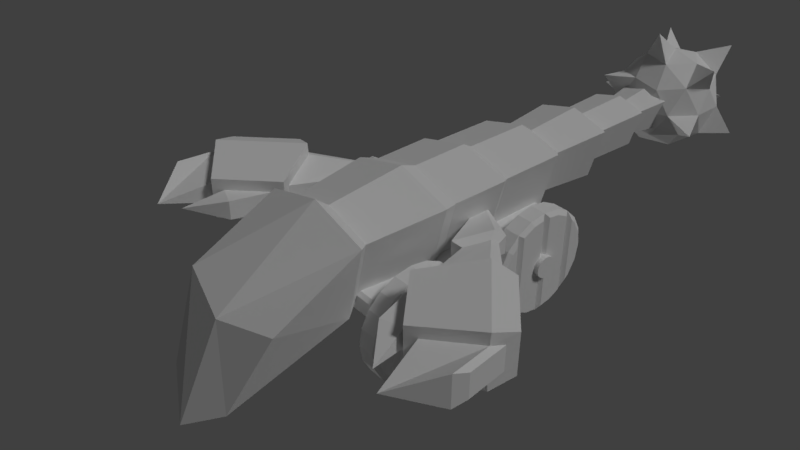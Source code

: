 # Source: ScorpionWheel.blend  (saved by Blender 2.79.0; exported with 4.5.12 LTS)
import bpy
from mathutils import Matrix  # noqa: F401  (used for matrix-valued properties, if any)

bpy.ops.wm.read_factory_settings(use_empty=True)
scene = bpy.context.scene
scene.name = 'Scene'

# ---- collections
col_collection_1 = bpy.data.collections.new('Collection 1'); scene.collection.children.link(col_collection_1)

# ---- materials (node trees are filled in below, after node groups)
mat_mat_body = bpy.data.materials.new('Mat_Body')
mat_mat_body.alpha_threshold = 0.0
mat_mat_body.use_transparent_shadow = False
mat_mat_body.roughness = 0.5

# ---- material node trees

# ---- world
world_world = bpy.data.worlds.new('World'); scene.world = world_world
world_world.color = (0.05088, 0.05088, 0.05088)
world_world.use_sun_shadow = False
world_world.sun_shadow_jitter_overblur = 0.0
world_world.cycles.sampling_method = 'MANUAL'

# ---- cameras
cam_camera = bpy.data.cameras.new('Camera')
cam_camera.clip_end = 100.0
cam_camera.lens = 35.0
cam_camera.sensor_width = 32.0
cam_camera.sensor_height = 18.0
cam_camera.ortho_scale = 7.314
cam_camera.dof.focus_distance = 0.0
cam_camera.dof.aperture_fstop = 128.0

# ---- lights
light_lamp_001 = bpy.data.lights.new('Lamp.001', 'SUN')
light_lamp_001.transmission_factor = 0.0
light_lamp_001.cutoff_distance = 30.0
light_lamp_001.angle = 0.1993
light_lamp_001.energy = 0.6
light_lamp_001.shadow_buffer_clip_start = 1.001
light_lamp_001.shadow_soft_size = 0.1
light_lamp_001.shadow_cascade_max_distance = 1000.0
light_lamp = bpy.data.lights.new('Lamp', 'SUN')
light_lamp.transmission_factor = 0.0
light_lamp.cutoff_distance = 30.0
light_lamp.angle = 0.1993
light_lamp.energy = 1.0
light_lamp.shadow_buffer_clip_start = 1.001
light_lamp.shadow_soft_size = 0.1
light_lamp.shadow_cascade_max_distance = 1000.0

# ---- meshes
me_cube_001 = bpy.data.meshes.new('Cube.001')
me_cube_001.from_pydata([(-0.5833, -0.7, -0.5749), (-0.8749, -0.7, 0.5916), (-0.7, 0.7, -0.7), (-1.05, 0.7, 0.7), (0.5833, -0.7, -0.5749), (0.8749, -0.7, 0.5916), (0.7, 0.7, -0.7), (1.05, 0.7, 0.7), (0.0, 0.7, -0.7), (0.0, 0.7, 1.0), (0.0, -0.7, -0.5749), (0.0, -0.7, 0.8416), (-0.9337, 0.9871, 0.628), (-0.6224, 0.9871, -0.6169), (0.0, 0.9871, -0.6169), (0.0, 0.9871, 0.8947), (0.9337, 0.9871, 0.628), (0.6224, 0.9871, -0.6169), (-0.9535, 2.026, 0.6403), (-0.6357, 2.026, -0.6311), (6.024e-09, 2.026, -0.6311), (6.024e-09, 2.026, 0.9127), (0.9535, 2.026, 0.6403), (0.6357, 2.026, -0.6311), (-0.8444, 2.191, 0.5728), (-0.563, 2.191, -0.5532), (3.744e-09, 2.191, -0.5532), (3.744e-09, 2.191, 0.814), (0.8444, 2.191, 0.5728), (0.563, 2.191, -0.5532), (-0.8444, 3.415, 0.5728), (-0.563, 3.415, -0.5532), (3.744e-09, 3.415, -0.5532), (3.744e-09, 3.415, 0.814), (0.8444, 3.415, 0.5728), (0.563, 3.415, -0.5532), (-0.6367, 3.665, 0.4441), (-0.4245, 3.665, -0.4048), (1.112e-09, 3.665, -0.4048), (1.112e-09, 3.665, 0.6261), (0.6367, 3.665, 0.4441), (0.4245, 3.665, -0.4048), (-0.7365, 4.794, 0.5059), (-0.491, 4.794, -0.4761), (1.287e-09, 4.794, -0.4761), (1.287e-09, 4.794, 0.7163), (0.7365, 4.794, 0.5059), (0.491, 4.794, -0.4761), (-0.5114, 5.052, 0.3666), (-0.3409, 5.052, -0.3153), (3.019e-09, 5.052, -0.3153), (3.019e-09, 5.052, 0.5127), (0.5114, 5.052, 0.3666), (0.3409, 5.052, -0.3153), (-0.5437, 6.148, 0.3866), (-0.3625, 6.148, -0.3384), (3.43e-09, 6.148, -0.3384), (3.43e-09, 6.148, 0.5419), (0.5437, 6.148, 0.3866), (0.3625, 6.148, -0.3384), (-0.3664, 6.294, 0.2768), (-0.2443, 6.294, -0.2117), (2.311e-09, 6.294, -0.2117), (2.311e-09, 6.294, 0.3815), (0.3664, 6.294, 0.2768), (0.2443, 6.294, -0.2117), (-0.4676, 6.981, 0.3395), (-0.3118, 6.981, -0.284), (3.911e-09, 6.981, -0.284), (3.911e-09, 6.981, 0.4731), (0.4676, 6.981, 0.3395), (0.3118, 6.981, -0.284), (-0.2053, 7.171, 0.1771), (-0.1369, 7.171, -0.09665), (5.618e-09, 7.171, -0.09665), (5.618e-09, 7.171, 0.2358), (0.2053, 7.171, 0.1771), (0.1369, 7.171, -0.09665), (-0.7249, -0.9332, -0.7267), (-1.087, -0.9332, 0.7231), (1.087, -0.9332, 0.7231), (0.7249, -0.9332, -0.7267), (-1.688e-09, -0.9332, -0.7267), (-1.688e-09, -0.9332, 1.034), (-0.7249, -3.12, -1.328), (-1.087, -2.463, -0.03612), (1.087, -2.463, -0.03612), (0.7249, -3.12, -1.328), (-2.724e-09, -3.523, -1.808), (-2.724e-09, -2.725, -0.2395), (-0.2053, 7.774, 0.1771), (-0.1369, 7.774, -0.09665), (5.618e-09, 7.774, -0.09665), (5.618e-09, 7.774, 0.2358), (0.2053, 7.774, 0.1771), (0.1369, 7.774, -0.09665), (5.618e-09, 7.774, -0.9304), (0.7236, 7.248, -0.3777), (-0.2764, 6.923, -0.3777), (-0.8944, 7.774, -0.3777), (-0.2764, 8.625, -0.3777), (0.7236, 8.3, -0.3777), (0.2764, 6.923, 0.5168), (-0.7236, 7.248, 0.5168), (-0.7236, 8.3, 0.5168), (0.2764, 8.625, 0.5168), (0.8944, 7.774, 0.5168), (5.618e-09, 7.774, 1.07), (-0.1625, 7.274, -0.7811), (0.4253, 7.465, -0.7811), (0.2629, 6.965, -0.4562), (0.8506, 7.774, -0.4562), (0.4253, 8.083, -0.7811), (-0.5257, 7.774, -0.7811), (-0.6882, 7.274, -0.4562), (-0.1625, 8.274, -0.7811), (-0.6882, 8.274, -0.4562), (0.2629, 8.583, -0.4562), (0.9511, 7.465, 0.06955), (0.9511, 8.083, 0.06955), (5.618e-09, 6.774, 0.06955), (0.5878, 6.965, 0.06955), (-0.9511, 7.465, 0.06955), (-0.5878, 6.965, 0.06955), (-0.5878, 8.583, 0.06955), (-0.9511, 8.083, 0.06955), (0.5878, 8.583, 0.06955), (5.618e-09, 8.774, 0.06955), (0.6882, 7.274, 0.5953), (-0.2629, 6.965, 0.5953), (-0.8506, 7.774, 0.5953), (-0.2629, 8.583, 0.5953), (0.6882, 8.274, 0.5953), (0.1625, 7.274, 0.9202), (0.5257, 7.774, 0.9202), (-0.4253, 7.465, 0.9202), (-0.4253, 8.083, 0.9202), (0.1625, 8.274, 0.9202), (-0.7534, 8.672, 1.074), (0.621, 8.768, 1.074), (-0.1388, 7.347, 1.442), (1.065, 7.51, 1.008), (1.155, 6.934, -0.1423), (1.294, 8.186, -0.42), (0.4353, 9.114, -0.1995), (-0.2764, 8.625, -0.3777), (-0.6882, 8.274, -0.4562), (-0.5878, 8.583, 0.06955), (-0.8622, 8.943, -0.453), (-1.527, 7.774, -0.1549), (-0.8622, 6.605, -0.453), (-0.792, 6.67, 0.5591), (-1.713, -0.614, -0.1129), (-1.713, -0.614, 0.2371), (-2.441, 0.529, -0.1629), (-2.441, 0.529, 0.2871), (-2.584, -1.207, -0.1337), (-2.584, -1.207, 0.2578), (-3.421, -0.4516, -0.1629), (-3.421, -0.4516, 0.2871), (-2.201, 0.4621, -0.2355), (-2.201, 0.4621, 0.3596), (-3.355, -0.6912, -0.2355), (-3.355, -0.6912, 0.3596), (-3.481, -0.2605, 0.4371), (-3.481, -0.2605, -0.3129), (-3.354, -0.67, -0.4379), (-3.354, -0.67, 0.5621), (-2.278, -1.18, 0.2371), (-2.278, -1.18, -0.1129), (-3.427, -1.395, 0.3596), (-3.427, -1.395, -0.2355), (-3.493, -1.155, 0.2871), (-3.493, -1.155, -0.1629), (-2.856, -2.11, 0.06206), (-1.686, -0.3086, -0.1337), (-1.686, -0.3086, 0.2578), (-2.42, -1.321, 0.4371), (-2.42, -1.321, -0.3129), (-1.918, -1.309, -0.1129), (-1.918, -1.309, 0.2371), (-2.484, -1.875, 0.06206), (-2.561, -1.717, 0.106), (-2.223, 0.4614, -0.4379), (-1.571, -0.4726, -0.3129), (-1.571, -0.4726, 0.4371), (-2.223, 0.4614, 0.5621), (-2.632, 0.588, 0.4371), (-2.632, 0.588, -0.3129), (-1.548, 1.161, 0.2108), (-1.548, 1.161, -0.0867), (-1.361, 0.7368, -0.03582), (-1.361, 0.7368, 0.1599), (-1.66, 1.215, 0.1746), (-1.66, 1.215, -0.05044), (-1.458, 1.322, 0.2852), (-1.458, 1.322, -0.1611), (-1.177, 0.686, -0.08476), (-1.177, 0.686, 0.2089), (-1.626, 1.403, 0.2308), (-1.626, 1.403, -0.1067), (-0.7096, 1.87, 0.1067), (-0.7096, 1.87, 0.01743), (-0.6535, 1.743, 0.0327), (-0.6535, 1.743, 0.09142), (-0.7432, 1.886, 0.09581), (-0.7432, 1.886, 0.02831), (1.713, -0.614, -0.1129), (1.713, -0.614, 0.2371), (2.441, 0.529, -0.1629), (2.441, 0.529, 0.2871), (2.584, -1.207, -0.1337), (2.584, -1.207, 0.2578), (3.421, -0.4516, -0.1629), (3.421, -0.4516, 0.2871), (2.201, 0.4621, -0.2355), (2.201, 0.4621, 0.3596), (3.355, -0.6912, -0.2355), (3.355, -0.6912, 0.3596), (3.481, -0.2605, 0.4371), (3.481, -0.2605, -0.3129), (3.354, -0.67, -0.4379), (3.354, -0.67, 0.5621), (2.278, -1.18, 0.2371), (2.278, -1.18, -0.1129), (3.427, -1.395, 0.3596), (3.427, -1.395, -0.2355), (3.493, -1.155, 0.2871), (3.493, -1.155, -0.1629), (2.856, -2.11, 0.06206), (1.686, -0.3086, -0.1337), (1.686, -0.3086, 0.2578), (2.42, -1.321, 0.4371), (2.42, -1.321, -0.3129), (1.918, -1.309, -0.1129), (1.918, -1.309, 0.2371), (2.484, -1.875, 0.06206), (2.561, -1.717, 0.106), (2.223, 0.4614, -0.4379), (1.571, -0.4726, -0.3129), (1.571, -0.4726, 0.4371), (2.223, 0.4614, 0.5621), (2.632, 0.588, 0.4371), (2.632, 0.588, -0.3129), (1.548, 1.161, 0.2108), (1.548, 1.161, -0.0867), (1.361, 0.7368, -0.03582), (1.361, 0.7368, 0.1599), (1.66, 1.215, 0.1746), (1.66, 1.215, -0.05044), (1.458, 1.322, 0.2852), (1.458, 1.322, -0.1611), (1.177, 0.686, -0.08476), (1.177, 0.686, 0.2089), (1.626, 1.403, 0.2308), (1.626, 1.403, -0.1067), (0.7096, 1.87, 0.1067), (0.7096, 1.87, 0.01743), (0.6535, 1.743, 0.0327), (0.6535, 1.743, 0.09142), (0.7432, 1.886, 0.09581), (0.7432, 1.886, 0.02831)], [(181, 182), (236, 237)], [(0, 1, 3, 2), (2, 3, 12, 13), (6, 7, 5, 4), (1, 0, 78, 79), (8, 6, 4, 10), (9, 3, 1, 11), (7, 9, 11, 5), (2, 8, 10, 0), (0, 10, 82, 78), (9, 7, 16, 15), (16, 17, 23, 22), (12, 15, 21, 18), (6, 8, 14, 17), (7, 6, 17, 16), (8, 2, 13, 14), (3, 9, 15, 12), (21, 22, 28, 27), (23, 20, 26, 29), (14, 13, 19, 20), (17, 14, 20, 23), (15, 16, 22, 21), (13, 12, 18, 19), (28, 29, 35, 34), (24, 27, 33, 30), (19, 18, 24, 25), (18, 21, 27, 24), (22, 23, 29, 28), (20, 19, 25, 26), (33, 34, 40, 39), (35, 32, 38, 41), (26, 25, 31, 32), (29, 26, 32, 35), (27, 28, 34, 33), (25, 24, 30, 31), (38, 37, 43, 44), (40, 41, 47, 46), (31, 30, 36, 37), (30, 33, 39, 36), (34, 35, 41, 40), (32, 31, 37, 38), (43, 42, 48, 49), (45, 46, 52, 51), (41, 38, 44, 47), (39, 40, 46, 45), (37, 36, 42, 43), (36, 39, 45, 42), (53, 50, 56, 59), (50, 49, 55, 56), (42, 45, 51, 48), (46, 47, 53, 52), (44, 43, 49, 50), (47, 44, 50, 53), (54, 57, 63, 60), (55, 54, 60, 61), (51, 52, 58, 57), (49, 48, 54, 55), (48, 51, 57, 54), (52, 53, 59, 58), (63, 64, 70, 69), (65, 62, 68, 71), (58, 59, 65, 64), (56, 55, 61, 62), (59, 56, 62, 65), (57, 58, 64, 63), (70, 71, 77, 76), (66, 69, 75, 72), (61, 60, 66, 67), (60, 63, 69, 66), (64, 65, 71, 70), (62, 61, 67, 68), (75, 76, 94, 93), (77, 74, 92, 95), (68, 67, 73, 74), (71, 68, 74, 77), (69, 70, 76, 75), (67, 66, 72, 73), (83, 79, 85, 89), (80, 83, 89, 86), (10, 4, 81, 82), (5, 11, 83, 80), (11, 1, 79, 83), (4, 5, 80, 81), (88, 89, 85, 84), (87, 86, 89, 88), (81, 80, 86, 87), (78, 82, 88, 84), (82, 81, 87, 88), (79, 78, 84, 85), (92, 93, 94, 95), (91, 90, 93, 92), (73, 72, 90, 91), (72, 75, 93, 90), (76, 77, 95, 94), (74, 73, 91, 92), (96, 109, 108), (97, 109, 111), (96, 108, 113), (96, 113, 115), (96, 115, 112), (97, 111, 118), (98, 110, 120), (99, 114, 122), (116, 124, 147, 146), (101, 117, 126), (118, 121, 142), (98, 120, 123), (122, 125, 149), (100, 124, 127), (101, 126, 119), (102, 128, 133), (103, 129, 135), (104, 130, 136), (105, 131, 137), (106, 132, 134), (134, 137, 107), (134, 132, 137), (137, 132, 139), (137, 136, 107), (137, 131, 136), (136, 131, 138), (136, 135, 107), (136, 130, 135), (130, 103, 135), (135, 133, 140), (135, 129, 133), (129, 102, 133), (133, 134, 107), (133, 128, 134), (134, 128, 141), (119, 132, 106), (119, 126, 132), (126, 105, 132), (127, 131, 105), (127, 124, 131), (124, 104, 131), (125, 130, 104), (125, 122, 130), (122, 103, 130), (123, 129, 151), (123, 120, 129), (120, 102, 129), (121, 128, 102), (121, 118, 128), (118, 106, 128), (126, 127, 105), (117, 127, 144), (117, 100, 127), (124, 125, 104), (124, 116, 125), (116, 99, 125), (122, 123, 103), (122, 114, 123), (123, 114, 150), (120, 121, 102), (120, 110, 121), (110, 97, 121), (118, 119, 106), (118, 111, 119), (119, 111, 143), (112, 117, 101), (112, 115, 117), (115, 100, 117), (115, 116, 100), (115, 113, 116), (113, 99, 116), (113, 114, 99), (113, 108, 114), (108, 98, 114), (111, 112, 101), (111, 109, 112), (109, 96, 112), (108, 110, 98), (108, 109, 110), (109, 97, 110), (131, 104, 138), (104, 136, 138), (145, 146, 148), (132, 105, 139), (105, 137, 139), (107, 135, 140), (133, 107, 140), (106, 134, 141), (128, 106, 141), (121, 97, 142), (97, 118, 142), (101, 119, 143), (111, 101, 143), (126, 117, 144), (127, 126, 144), (124, 100, 145, 147), (100, 116, 146, 145), (147, 145, 148), (146, 147, 148), (125, 99, 149), (99, 122, 149), (98, 123, 150), (114, 98, 150), (129, 103, 151), (103, 123, 151), (154, 194, 190, 160), (188, 165, 164, 187), (157, 174, 156), (168, 181, 180, 153), (183, 184, 178, 166), (167, 177, 185, 186), (164, 167, 186, 187), (188, 183, 166, 165), (159, 172, 170, 163), (175, 191, 192, 176), (159, 164, 165, 158), (158, 165, 166, 162), (157, 177, 167, 163), (156, 178, 177, 157), (162, 166, 178, 156), (163, 167, 164, 159), (171, 174, 170), (173, 171, 170, 172), (162, 171, 173, 158), (156, 174, 171, 162), (163, 170, 174, 157), (158, 173, 172, 159), (152, 184, 185, 153), (168, 177, 178, 169), (169, 178, 184, 152), (153, 185, 177, 168), (181, 179, 180), (169, 181, 168), (152, 179, 181, 169), (153, 180, 179, 152), (175, 184, 183, 160), (176, 185, 184, 175), (155, 187, 186, 161), (154, 188, 187, 155), (160, 183, 188, 154), (161, 186, 185, 176), (189, 195, 199, 193), (194, 200, 196, 190), (161, 189, 193, 155), (160, 190, 191, 175), (176, 192, 189, 161), (155, 193, 194, 154), (199, 205, 206, 200), (198, 204, 201, 195), (190, 196, 197, 191), (192, 198, 195, 189), (193, 199, 200, 194), (191, 197, 198, 192), (202, 206, 205, 201), (203, 202, 201, 204), (197, 203, 204, 198), (200, 206, 202, 196), (195, 201, 205, 199), (196, 202, 203, 197), (209, 215, 245, 249), (243, 242, 219, 220), (212, 211, 229), (223, 208, 235, 236), (238, 221, 233, 239), (222, 241, 240, 232), (219, 242, 241, 222), (243, 220, 221, 238), (214, 218, 225, 227), (230, 231, 247, 246), (214, 213, 220, 219), (213, 217, 221, 220), (212, 218, 222, 232), (211, 212, 232, 233), (217, 211, 233, 221), (218, 214, 219, 222), (226, 225, 229), (228, 227, 225, 226), (217, 213, 228, 226), (211, 217, 226, 229), (218, 212, 229, 225), (213, 214, 227, 228), (207, 208, 240, 239), (223, 224, 233, 232), (224, 207, 239, 233), (208, 223, 232, 240), (236, 235, 234), (224, 223, 236), (207, 224, 236, 234), (208, 207, 234, 235), (230, 215, 238, 239), (231, 230, 239, 240), (210, 216, 241, 242), (209, 210, 242, 243), (215, 209, 243, 238), (216, 231, 240, 241), (244, 248, 254, 250), (249, 245, 251, 255), (216, 210, 248, 244), (215, 230, 246, 245), (231, 216, 244, 247), (210, 209, 249, 248), (254, 255, 261, 260), (253, 250, 256, 259), (245, 246, 252, 251), (247, 244, 250, 253), (248, 249, 255, 254), (246, 247, 253, 252), (257, 256, 260, 261), (258, 259, 256, 257), (252, 253, 259, 258), (255, 251, 257, 261), (250, 254, 260, 256), (251, 252, 258, 257)])
_uv = me_cube_001.uv_layers.new(name='UVMap')
_uv.uv.foreach_set('vector', [0.2885, 0.5562, 0.2779, 0.5986, 0.2715, 0.6025, 0.2842, 0.5517, 0.1592, 0.5517, 0.1465, 0.6025, 0.1507, 0.5999, 0.1621, 0.5547, 0.3351, 0.5517, 0.3478, 0.6025, 0.3414, 0.5986, 0.3308, 0.5562, 0.1529, 0.5986, 0.1635, 0.5562, 0.1583, 0.5507, 0.1452, 0.6034, 0.3097, 0.5517, 0.3351, 0.5517, 0.3308, 0.5562, 0.3097, 0.5562, 0.3097, 0.6134, 0.2715, 0.6025, 0.2779, 0.5986, 0.3097, 0.6077, 0.3478, 0.6025, 0.3097, 0.6134, 0.3097, 0.6077, 0.3414, 0.5986, 0.2842, 0.5517, 0.3097, 0.5517, 0.3097, 0.5562, 0.2885, 0.5562, 0.1635, 0.5562, 0.1847, 0.5562, 0.1847, 0.5507, 0.1583, 0.5507, 0.1847, 0.6134, 0.2228, 0.6025, 0.2186, 0.5999, 0.1847, 0.6096, 0.3436, 0.5999, 0.3323, 0.5547, 0.3327, 0.5542, 0.3443, 0.6003, 0.2757, 0.5999, 0.3097, 0.6096, 0.3097, 0.6102, 0.275, 0.6003, 0.2101, 0.5517, 0.1847, 0.5517, 0.1847, 0.5547, 0.2073, 0.5547, 0.2228, 0.6025, 0.2101, 0.5517, 0.2073, 0.5547, 0.2186, 0.5999, 0.1847, 0.5517, 0.1592, 0.5517, 0.1621, 0.5547, 0.1847, 0.5547, 0.1465, 0.6025, 0.1847, 0.6134, 0.1847, 0.6096, 0.1507, 0.5999, 0.1847, 0.6102, 0.2193, 0.6003, 0.2153, 0.5979, 0.1847, 0.6067, 0.2077, 0.5542, 0.1847, 0.5542, 0.1847, 0.557, 0.2051, 0.557, 0.3097, 0.5547, 0.2871, 0.5547, 0.2866, 0.5542, 0.3097, 0.5542, 0.3323, 0.5547, 0.3097, 0.5547, 0.3097, 0.5542, 0.3327, 0.5542, 0.3097, 0.6096, 0.3436, 0.5999, 0.3443, 0.6003, 0.3097, 0.6102, 0.2871, 0.5547, 0.2757, 0.5999, 0.275, 0.6003, 0.2866, 0.5542, 0.4653, 0.5979, 0.4551, 0.557, 0.4551, 0.557, 0.4653, 0.5979, 0.404, 0.5979, 0.4347, 0.6067, 0.4347, 0.6067, 0.404, 0.5979, 0.1616, 0.5542, 0.15, 0.6003, 0.154, 0.5979, 0.1642, 0.557, 0.15, 0.6003, 0.1847, 0.6102, 0.1847, 0.6067, 0.154, 0.5979, 0.2193, 0.6003, 0.2077, 0.5542, 0.2051, 0.557, 0.2153, 0.5979, 0.1847, 0.5542, 0.1616, 0.5542, 0.1642, 0.557, 0.1847, 0.557, 0.1847, 0.6067, 0.2153, 0.5979, 0.2078, 0.5932, 0.1847, 0.5998, 0.2051, 0.557, 0.1847, 0.557, 0.1847, 0.5624, 0.2001, 0.5624, 0.4347, 0.557, 0.4142, 0.557, 0.4142, 0.557, 0.4347, 0.557, 0.4551, 0.557, 0.4347, 0.557, 0.4347, 0.557, 0.4551, 0.557, 0.4347, 0.6067, 0.4653, 0.5979, 0.4653, 0.5979, 0.4347, 0.6067, 0.4142, 0.557, 0.404, 0.5979, 0.404, 0.5979, 0.4142, 0.557, 0.4347, 0.5624, 0.4192, 0.5624, 0.4168, 0.5598, 0.4347, 0.5598, 0.4578, 0.5932, 0.4501, 0.5624, 0.4525, 0.5598, 0.4614, 0.5955, 0.1642, 0.557, 0.154, 0.5979, 0.1615, 0.5932, 0.1692, 0.5624, 0.154, 0.5979, 0.1847, 0.6067, 0.1847, 0.5998, 0.1615, 0.5932, 0.2153, 0.5979, 0.2051, 0.557, 0.2001, 0.5624, 0.2078, 0.5932, 0.1847, 0.557, 0.1642, 0.557, 0.1692, 0.5624, 0.1847, 0.5624, 0.1668, 0.5598, 0.1579, 0.5955, 0.1661, 0.5904, 0.1723, 0.5656, 0.1847, 0.6031, 0.2114, 0.5955, 0.2032, 0.5904, 0.1847, 0.5957, 0.4501, 0.5624, 0.4347, 0.5624, 0.4347, 0.5598, 0.4525, 0.5598, 0.4347, 0.5998, 0.4578, 0.5932, 0.4614, 0.5955, 0.4347, 0.6031, 0.4192, 0.5624, 0.4115, 0.5932, 0.4079, 0.5955, 0.4168, 0.5598, 0.4115, 0.5932, 0.4347, 0.5998, 0.4347, 0.6031, 0.4079, 0.5955, 0.572, 0.5656, 0.5597, 0.5656, 0.5597, 0.5648, 0.5728, 0.5648, 0.5597, 0.5656, 0.5473, 0.5656, 0.5465, 0.5648, 0.5597, 0.5648, 0.1579, 0.5955, 0.1847, 0.6031, 0.1847, 0.5957, 0.1661, 0.5904, 0.2114, 0.5955, 0.2025, 0.5598, 0.197, 0.5656, 0.2032, 0.5904, 0.1847, 0.5598, 0.1668, 0.5598, 0.1723, 0.5656, 0.1847, 0.5656, 0.2025, 0.5598, 0.1847, 0.5598, 0.1847, 0.5656, 0.197, 0.5656, 0.1649, 0.5911, 0.1847, 0.5968, 0.1847, 0.591, 0.1713, 0.5871, 0.1715, 0.5648, 0.1649, 0.5911, 0.1713, 0.5871, 0.1758, 0.5694, 0.5597, 0.5957, 0.5782, 0.5904, 0.5794, 0.5911, 0.5597, 0.5968, 0.5473, 0.5656, 0.5411, 0.5904, 0.5399, 0.5911, 0.5465, 0.5648, 0.5411, 0.5904, 0.5597, 0.5957, 0.5597, 0.5968, 0.5399, 0.5911, 0.5782, 0.5904, 0.572, 0.5656, 0.5728, 0.5648, 0.5794, 0.5911, 0.5597, 0.591, 0.573, 0.5871, 0.5766, 0.5894, 0.5597, 0.5943, 0.5685, 0.5694, 0.5597, 0.5694, 0.5597, 0.5668, 0.571, 0.5668, 0.2044, 0.5911, 0.1978, 0.5648, 0.1935, 0.5694, 0.198, 0.5871, 0.1847, 0.5648, 0.1715, 0.5648, 0.1758, 0.5694, 0.1847, 0.5694, 0.1978, 0.5648, 0.1847, 0.5648, 0.1847, 0.5694, 0.1935, 0.5694, 0.1847, 0.5968, 0.2044, 0.5911, 0.198, 0.5871, 0.1847, 0.591, 0.2016, 0.5894, 0.196, 0.5668, 0.1896, 0.5736, 0.1921, 0.5835, 0.1677, 0.5894, 0.1847, 0.5943, 0.1847, 0.5857, 0.1772, 0.5835, 0.5508, 0.5694, 0.5463, 0.5871, 0.5427, 0.5894, 0.5483, 0.5668, 0.5463, 0.5871, 0.5597, 0.591, 0.5597, 0.5943, 0.5427, 0.5894, 0.573, 0.5871, 0.5685, 0.5694, 0.571, 0.5668, 0.5766, 0.5894, 0.5597, 0.5694, 0.5508, 0.5694, 0.5483, 0.5668, 0.5597, 0.5668, 0.1847, 0.5857, 0.1921, 0.5835, 0.1921, 0.5835, 0.1847, 0.5857, 0.1896, 0.5736, 0.1847, 0.5736, 0.1847, 0.5736, 0.1896, 0.5736, 0.1847, 0.5668, 0.1733, 0.5668, 0.1797, 0.5736, 0.1847, 0.5736, 0.196, 0.5668, 0.1847, 0.5668, 0.1847, 0.5736, 0.1896, 0.5736, 0.1847, 0.5943, 0.2016, 0.5894, 0.1921, 0.5835, 0.1847, 0.5857, 0.1733, 0.5668, 0.1677, 0.5894, 0.1772, 0.5835, 0.1797, 0.5736, 0.5597, 0.3646, 0.5202, 0.3534, 0.5202, 0.3258, 0.5597, 0.3184, 0.5991, 0.3534, 0.5597, 0.3646, 0.5597, 0.3184, 0.5991, 0.3258, 0.1847, 0.5562, 0.2058, 0.5562, 0.211, 0.5507, 0.1847, 0.5507, 0.2164, 0.5986, 0.1847, 0.6077, 0.1847, 0.6146, 0.2241, 0.6034, 0.1847, 0.6077, 0.1529, 0.5986, 0.1452, 0.6034, 0.1847, 0.6146, 0.2058, 0.5562, 0.2164, 0.5986, 0.2241, 0.6034, 0.211, 0.5507, 0.4347, 0.2614, 0.4347, 0.3184, 0.3952, 0.3258, 0.4083, 0.2789, 0.461, 0.2789, 0.4741, 0.3258, 0.4347, 0.3184, 0.4347, 0.2614, 0.336, 0.3007, 0.3491, 0.3534, 0.3491, 0.3258, 0.336, 0.2789, 0.2833, 0.3007, 0.3097, 0.3007, 0.3097, 0.2614, 0.2833, 0.2789, 0.3097, 0.3007, 0.336, 0.3007, 0.336, 0.2789, 0.3097, 0.2614, 0.2702, 0.3534, 0.2833, 0.3007, 0.2833, 0.2789, 0.2702, 0.3258, 0.1847, 0.5736, 0.1847, 0.5857, 0.1921, 0.5835, 0.1896, 0.5736, 0.1797, 0.5736, 0.1772, 0.5835, 0.1847, 0.5857, 0.1847, 0.5736, 0.1797, 0.5736, 0.1772, 0.5835, 0.1772, 0.5835, 0.1797, 0.5736, 0.1772, 0.5835, 0.1847, 0.5857, 0.1847, 0.5857, 0.1772, 0.5835, 0.1921, 0.5835, 0.1896, 0.5736, 0.1896, 0.5736, 0.1921, 0.5835, 0.1847, 0.5736, 0.1797, 0.5736, 0.1797, 0.5736, 0.1847, 0.5736, 0.0542, 0.1664, 0.0698, 0.1596, 0.04743, 0.1543, 0.08073, 0.1613, 0.0698, 0.1596, 0.08621, 0.1757, 0.0542, 0.1664, 0.04743, 0.1543, 0.03442, 0.1701, 0.0542, 0.1664, 0.03442, 0.1701, 0.04874, 0.1852, 0.0542, 0.1664, 0.04874, 0.1852, 0.07061, 0.1787, 0.08073, 0.1613, 0.08621, 0.1757, 0.08958, 0.1773, 0.04268, 0.1523, 0.06302, 0.1513, 0.05288, 0.157, 0.02054, 0.1792, 0.02764, 0.1619, 0.018, 0.1794, 0.02896, 0.1927, 0.03315, 0.2135, 0.03315, 0.2135, 0.02896, 0.1927, 0.08212, 0.1937, 0.06516, 0.2013, 0.07738, 0.2122, 0.08958, 0.1773, 0.07525, 0.1623, 0.09657, 0.1562, 0.04268, 0.1523, 0.05288, 0.157, 0.03101, 0.1636, 0.018, 0.1794, 0.01882, 0.1985, -0.003277, 0.1847, 0.04492, 0.2048, 0.03315, 0.2135, 0.05552, 0.2188, 0.08212, 0.1937, 0.07738, 0.2122, 0.09039, 0.1964, 0.06348, 0.171, 0.07944, 0.183, 0.05965, 0.1906, 0.02628, 0.1821, 0.04324, 0.1745, 0.03779, 0.1971, 0.02766, 0.2145, 0.02219, 0.2001, 0.0386, 0.2162, 0.06572, 0.2235, 0.04537, 0.2245, 0.06097, 0.2215, 0.08785, 0.1966, 0.08075, 0.2139, 0.07398, 0.2057, 0.07398, 0.2057, 0.06097, 0.2215, 0.0542, 0.2094, 0.07398, 0.2057, 0.08075, 0.2139, 0.06097, 0.2215, 0.06097, 0.2215, 0.08075, 0.2139, 0.07888, 0.2395, 0.06097, 0.2215, 0.0386, 0.2162, 0.0542, 0.2094, 0.06097, 0.2215, 0.04537, 0.2245, 0.0386, 0.2162, 0.0386, 0.2162, 0.04537, 0.2245, 0.02703, 0.2381, 0.0386, 0.2162, 0.03779, 0.1971, 0.0542, 0.2094, 0.0386, 0.2162, 0.02219, 0.2001, 0.03779, 0.1971, 0.02219, 0.2001, 0.02628, 0.1821, 0.03779, 0.1971, 0.03779, 0.1971, 0.05965, 0.1906, 0.04841, 0.2044, 0.03779, 0.1971, 0.04324, 0.1745, 0.05965, 0.1906, 0.04324, 0.1745, 0.06348, 0.171, 0.05965, 0.1906, 0.05965, 0.1906, 0.07398, 0.2057, 0.0542, 0.2094, 0.05965, 0.1906, 0.07944, 0.183, 0.07398, 0.2057, 0.07398, 0.2057, 0.07944, 0.183, 0.09392, 0.1988, 0.09039, 0.1964, 0.08075, 0.2139, 0.08785, 0.1966, 0.09039, 0.1964, 0.07738, 0.2122, 0.08075, 0.2139, 0.07738, 0.2122, 0.06572, 0.2235, 0.08075, 0.2139, 0.05552, 0.2188, 0.04537, 0.2245, 0.06572, 0.2235, 0.05552, 0.2188, 0.03315, 0.2135, 0.04537, 0.2245, 0.03315, 0.2135, 0.02766, 0.2145, 0.04537, 0.2245, 0.01882, 0.1985, 0.02219, 0.2001, 0.02766, 0.2145, 0.01882, 0.1985, 0.018, 0.1794, 0.02219, 0.2001, 0.018, 0.1794, 0.02628, 0.1821, 0.02219, 0.2001, 0.03101, 0.1636, 0.04324, 0.1745, 0.02294, 0.1652, 0.03101, 0.1636, 0.05288, 0.157, 0.04324, 0.1745, 0.05288, 0.157, 0.06348, 0.171, 0.04324, 0.1745, 0.07525, 0.1623, 0.07944, 0.183, 0.06348, 0.171, 0.07525, 0.1623, 0.08958, 0.1773, 0.07944, 0.183, 0.08958, 0.1773, 0.08785, 0.1966, 0.07944, 0.183, 0.07738, 0.2122, 0.05552, 0.2188, 0.06572, 0.2235, 0.06516, 0.2013, 0.05552, 0.2188, 0.07234, 0.223, 0.06516, 0.2013, 0.04492, 0.2048, 0.05552, 0.2188, 0.03315, 0.2135, 0.01882, 0.1985, 0.02766, 0.2145, 0.03315, 0.2135, 0.02896, 0.1927, 0.01882, 0.1985, 0.02896, 0.1927, 0.02054, 0.1792, 0.01882, 0.1985, 0.018, 0.1794, 0.03101, 0.1636, 0.02628, 0.1821, 0.018, 0.1794, 0.02764, 0.1619, 0.03101, 0.1636, 0.03101, 0.1636, 0.02764, 0.1619, 0.02021, 0.1415, 0.05288, 0.157, 0.07525, 0.1623, 0.06348, 0.171, 0.05288, 0.157, 0.06302, 0.1513, 0.07525, 0.1623, 0.06302, 0.1513, 0.08073, 0.1613, 0.07525, 0.1623, 0.08958, 0.1773, 0.09039, 0.1964, 0.08785, 0.1966, 0.08958, 0.1773, 0.08621, 0.1757, 0.09039, 0.1964, 0.09039, 0.1964, 0.08621, 0.1757, 0.1034, 0.1887, 0.07061, 0.1787, 0.06516, 0.2013, 0.08212, 0.1937, 0.07061, 0.1787, 0.04874, 0.1852, 0.06516, 0.2013, 0.04874, 0.1852, 0.04492, 0.2048, 0.06516, 0.2013, 0.04874, 0.1852, 0.02896, 0.1927, 0.04492, 0.2048, 0.04874, 0.1852, 0.03442, 0.1701, 0.02896, 0.1927, 0.03442, 0.1701, 0.02054, 0.1792, 0.02896, 0.1927, 0.03442, 0.1701, 0.02764, 0.1619, 0.02054, 0.1792, 0.03442, 0.1701, 0.04743, 0.1543, 0.02764, 0.1619, 0.04743, 0.1543, 0.04268, 0.1523, 0.02764, 0.1619, 0.08621, 0.1757, 0.07061, 0.1787, 0.08212, 0.1937, 0.08621, 0.1757, 0.0698, 0.1596, 0.07061, 0.1787, 0.0698, 0.1596, 0.0542, 0.1664, 0.07061, 0.1787, 0.04743, 0.1543, 0.06302, 0.1513, 0.04268, 0.1523, 0.04743, 0.1543, 0.0698, 0.1596, 0.06302, 0.1513, 0.0698, 0.1596, 0.08073, 0.1613, 0.06302, 0.1513, 0.04537, 0.2245, 0.02766, 0.2145, 0.02703, 0.2381, 0.02766, 0.2145, 0.0386, 0.2162, 0.02703, 0.2381, 0.04492, 0.2048, 0.02896, 0.1927, 0.02329, 0.2137, 0.08075, 0.2139, 0.06572, 0.2235, 0.07888, 0.2395, 0.06572, 0.2235, 0.06097, 0.2215, 0.07888, 0.2395, 0.0542, 0.2094, 0.03779, 0.1971, 0.04841, 0.2044, 0.05965, 0.1906, 0.0542, 0.2094, 0.04841, 0.2044, 0.08785, 0.1966, 0.07398, 0.2057, 0.09392, 0.1988, 0.07944, 0.183, 0.08785, 0.1966, 0.09392, 0.1988, 0.07525, 0.1623, 0.08073, 0.1613, 0.09657, 0.1562, 0.08073, 0.1613, 0.08958, 0.1773, 0.09657, 0.1562, 0.08212, 0.1937, 0.09039, 0.1964, 0.1034, 0.1887, 0.08621, 0.1757, 0.08212, 0.1937, 0.1034, 0.1887, 0.07738, 0.2122, 0.06516, 0.2013, 0.07234, 0.223, 0.05552, 0.2188, 0.07738, 0.2122, 0.07234, 0.223, 0.03315, 0.2135, 0.04492, 0.2048, 0.04492, 0.2048, 0.03315, 0.2135, 0.04492, 0.2048, 0.02896, 0.1927, 0.02896, 0.1927, 0.04492, 0.2048, 0.03315, 0.2135, 0.04492, 0.2048, 0.02329, 0.2137, 0.02896, 0.1927, 0.03315, 0.2135, 0.02329, 0.2137, 0.01882, 0.1985, 0.02054, 0.1792, -0.003277, 0.1847, 0.02054, 0.1792, 0.018, 0.1794, -0.003277, 0.1847, 0.04268, 0.1523, 0.03101, 0.1636, 0.02021, 0.1415, 0.02764, 0.1619, 0.04268, 0.1523, 0.02021, 0.1415, 0.04324, 0.1745, 0.02628, 0.1821, 0.02294, 0.1652, 0.02628, 0.1821, 0.03101, 0.1636, 0.02294, 0.1652, 0.1552, 0.6917, 0.1929, 0.7146, 0.1981, 0.7116, 0.1664, 0.6869, 0.1793, 0.8265, 0.1324, 0.7947, 0.1324, 0.8275, 0.1793, 0.8593, 0.0, 0.0, 0.0, 0.0, 0.0, 0.0, 0.0, 0.0, 0.0, 0.0, 0.0, 0.0, 0.0, 0.0, 0.2028, 0.8169, 0.2414, 0.7889, 0.1944, 0.7571, 0.1402, 0.7744, 0.1402, 0.8181, 0.1944, 0.7899, 0.2414, 0.8217, 0.2028, 0.8606, 0.1324, 0.8275, 0.1402, 0.8181, 0.2028, 0.8606, 0.1793, 0.8593, 0.1793, 0.8265, 0.2028, 0.8169, 0.1402, 0.7744, 0.1324, 0.7947, 0.0, 0.0, 0.0, 0.0, 0.0, 0.0, 0.0, 0.0, 0.1896, 0.6687, 0.2063, 0.7015, 0.2063, 0.7089, 0.1896, 0.6835, 0.136, 0.814, 0.1324, 0.8275, 0.1324, 0.7947, 0.136, 0.7944, 0.136, 0.7944, 0.1324, 0.7947, 0.1402, 0.7744, 0.1402, 0.7825, 0.1849, 0.7861, 0.1944, 0.7899, 0.1402, 0.8181, 0.1402, 0.8085, 0.1849, 0.7689, 0.1944, 0.7571, 0.1944, 0.7899, 0.1849, 0.7861, 0.1402, 0.7825, 0.1402, 0.7744, 0.1944, 0.7571, 0.1849, 0.7689, 0.1402, 0.8085, 0.1402, 0.8181, 0.1324, 0.8275, 0.136, 0.814, 0.0, 0.0, 0.0, 0.0, 0.0, 0.0, 0.0, 0.0, 0.0, 0.0, 0.0, 0.0, 0.0, 0.0, 0.0, 0.0, 0.0, 0.0, 0.0, 0.0, 0.0, 0.0, 0.0, 0.0, 0.0, 0.0, 0.0, 0.0, 0.0, 0.0, 0.0, 0.0, 0.0, 0.0, 0.0, 0.0, 0.0, 0.0, 0.0, 0.0, 0.0, 0.0, 0.0, 0.0, 0.0, 0.0, 0.2335, 0.7924, 0.2414, 0.7889, 0.2414, 0.8217, 0.2335, 0.8077, 0.2022, 0.7864, 0.1944, 0.7899, 0.1944, 0.7571, 0.2022, 0.7712, 0.2022, 0.7712, 0.1944, 0.7571, 0.2414, 0.7889, 0.2335, 0.7924, 0.2335, 0.8077, 0.2414, 0.8217, 0.1944, 0.7899, 0.2022, 0.7864, 0.0, 0.0, 0.0, 0.0, 0.0, 0.0, 0.0, 0.0, 0.0, 0.0, 0.0, 0.0, 0.0, 0.0, 0.0, 0.0, 0.0, 0.0, 0.0, 0.0, 0.0, 0.0, 0.0, 0.0, 0.0, 0.0, 0.0, 0.0, 0.2346, 0.8026, 0.2414, 0.7889, 0.2028, 0.8169, 0.204, 0.8258, 0.2346, 0.8197, 0.2414, 0.8217, 0.2414, 0.7889, 0.2346, 0.8026, 0.1903, 0.8508, 0.1793, 0.8593, 0.2028, 0.8606, 0.204, 0.8518, 0.1903, 0.8311, 0.1793, 0.8265, 0.1793, 0.8593, 0.1903, 0.8508, 0.204, 0.8258, 0.2028, 0.8169, 0.1793, 0.8265, 0.1903, 0.8311, 0.204, 0.8518, 0.2028, 0.8606, 0.2414, 0.8217, 0.2346, 0.8197, 0.1981, 0.7229, 0.2025, 0.7301, 0.1947, 0.7305, 0.1929, 0.7231, 0.1929, 0.7146, 0.1947, 0.7177, 0.2025, 0.7133, 0.1981, 0.7116, 0.1664, 0.7094, 0.1981, 0.7229, 0.1929, 0.7231, 0.1552, 0.7087, 0.1664, 0.6869, 0.1981, 0.7116, 0.2063, 0.7015, 0.1896, 0.6687, 0.1896, 0.6835, 0.2063, 0.7089, 0.1981, 0.7229, 0.1664, 0.7094, 0.1552, 0.7087, 0.1929, 0.7231, 0.1929, 0.7146, 0.1552, 0.6917, 0.1947, 0.7305, 0.2369, 0.7382, 0.2369, 0.7357, 0.1947, 0.7177, 0.2149, 0.7091, 0.2409, 0.734, 0.2384, 0.7382, 0.2025, 0.7301, 0.1981, 0.7116, 0.2025, 0.7133, 0.2149, 0.6981, 0.2063, 0.7015, 0.2063, 0.7089, 0.2149, 0.7091, 0.2025, 0.7301, 0.1981, 0.7229, 0.1929, 0.7231, 0.1947, 0.7305, 0.1947, 0.7177, 0.1929, 0.7146, 0.2063, 0.7015, 0.2149, 0.6981, 0.2149, 0.7091, 0.2063, 0.7089, 0.0, 0.0, 0.0, 0.0, 0.0, 0.0, 0.0, 0.0, 0.0, 0.0, 0.0, 0.0, 0.0, 0.0, 0.0, 0.0, 0.2149, 0.6981, 0.2409, 0.7318, 0.2409, 0.734, 0.2149, 0.7091, 0.1947, 0.7177, 0.2369, 0.7357, 0.2384, 0.7348, 0.2025, 0.7133, 0.2025, 0.7301, 0.2384, 0.7382, 0.2369, 0.7382, 0.1947, 0.7305, 0.2025, 0.7133, 0.2384, 0.7348, 0.2409, 0.7318, 0.2149, 0.6981, 0.1552, 0.6917, 0.1664, 0.6869, 0.1981, 0.7116, 0.1929, 0.7146, 0.1793, 0.8265, 0.1793, 0.8593, 0.1324, 0.8275, 0.1324, 0.7947, 0.0, 0.0, 0.0, 0.0, 0.0, 0.0, 0.0, 0.0, 0.0, 0.0, 0.0, 0.0, 0.0, 0.0, 0.2028, 0.8169, 0.1402, 0.7744, 0.1944, 0.7571, 0.2414, 0.7889, 0.1402, 0.8181, 0.2028, 0.8606, 0.2414, 0.8217, 0.1944, 0.7899, 0.1324, 0.8275, 0.1793, 0.8593, 0.2028, 0.8606, 0.1402, 0.8181, 0.1793, 0.8265, 0.1324, 0.7947, 0.1402, 0.7744, 0.2028, 0.8169, 0.0, 0.0, 0.0, 0.0, 0.0, 0.0, 0.0, 0.0, 0.1896, 0.6687, 0.1896, 0.6835, 0.2063, 0.7089, 0.2063, 0.7015, 0.136, 0.814, 0.136, 0.7944, 0.1324, 0.7947, 0.1324, 0.8275, 0.136, 0.7944, 0.1402, 0.7825, 0.1402, 0.7744, 0.1324, 0.7947, 0.1849, 0.7861, 0.1402, 0.8085, 0.1402, 0.8181, 0.1944, 0.7899, 0.1849, 0.7689, 0.1849, 0.7861, 0.1944, 0.7899, 0.1944, 0.7571, 0.1402, 0.7825, 0.1849, 0.7689, 0.1944, 0.7571, 0.1402, 0.7744, 0.1402, 0.8085, 0.136, 0.814, 0.1324, 0.8275, 0.1402, 0.8181, 0.0, 0.0, 0.0, 0.0, 0.0, 0.0, 0.0, 0.0, 0.0, 0.0, 0.0, 0.0, 0.0, 0.0, 0.0, 0.0, 0.0, 0.0, 0.0, 0.0, 0.0, 0.0, 0.0, 0.0, 0.0, 0.0, 0.0, 0.0, 0.0, 0.0, 0.0, 0.0, 0.0, 0.0, 0.0, 0.0, 0.0, 0.0, 0.0, 0.0, 0.0, 0.0, 0.0, 0.0, 0.0, 0.0, 0.2335, 0.7924, 0.2335, 0.8077, 0.2414, 0.8217, 0.2414, 0.7889, 0.2022, 0.7864, 0.2022, 0.7712, 0.1944, 0.7571, 0.1944, 0.7899, 0.2022, 0.7712, 0.2335, 0.7924, 0.2414, 0.7889, 0.1944, 0.7571, 0.2335, 0.8077, 0.2022, 0.7864, 0.1944, 0.7899, 0.2414, 0.8217, 0.0, 0.0, 0.0, 0.0, 0.0, 0.0, 0.0, 0.0, 0.0, 0.0, 0.0, 0.0, 0.0, 0.0, 0.0, 0.0, 0.0, 0.0, 0.0, 0.0, 0.0, 0.0, 0.0, 0.0, 0.0, 0.0, 0.0, 0.0, 0.2346, 0.8026, 0.204, 0.8258, 0.2028, 0.8169, 0.2414, 0.7889, 0.2346, 0.8197, 0.2346, 0.8026, 0.2414, 0.7889, 0.2414, 0.8217, 0.1903, 0.8508, 0.204, 0.8518, 0.2028, 0.8606, 0.1793, 0.8593, 0.1903, 0.8311, 0.1903, 0.8508, 0.1793, 0.8593, 0.1793, 0.8265, 0.204, 0.8258, 0.1903, 0.8311, 0.1793, 0.8265, 0.2028, 0.8169, 0.204, 0.8518, 0.2346, 0.8197, 0.2414, 0.8217, 0.2028, 0.8606, 0.1981, 0.7229, 0.1929, 0.7231, 0.1947, 0.7305, 0.2025, 0.7301, 0.1929, 0.7146, 0.1981, 0.7116, 0.2025, 0.7133, 0.1947, 0.7177, 0.1664, 0.7094, 0.1552, 0.7087, 0.1929, 0.7231, 0.1981, 0.7229, 0.1664, 0.6869, 0.1896, 0.6687, 0.2063, 0.7015, 0.1981, 0.7116, 0.1896, 0.6835, 0.1664, 0.7094, 0.1981, 0.7229, 0.2063, 0.7089, 0.1552, 0.7087, 0.1552, 0.6917, 0.1929, 0.7146, 0.1929, 0.7231, 0.1947, 0.7305, 0.1947, 0.7177, 0.2369, 0.7357, 0.2369, 0.7382, 0.2149, 0.7091, 0.2025, 0.7301, 0.2384, 0.7382, 0.2409, 0.734, 0.1981, 0.7116, 0.2063, 0.7015, 0.2149, 0.6981, 0.2025, 0.7133, 0.2063, 0.7089, 0.1981, 0.7229, 0.2025, 0.7301, 0.2149, 0.7091, 0.1929, 0.7231, 0.1929, 0.7146, 0.1947, 0.7177, 0.1947, 0.7305, 0.2063, 0.7015, 0.2063, 0.7089, 0.2149, 0.7091, 0.2149, 0.6981, 0.0, 0.0, 0.0, 0.0, 0.0, 0.0, 0.0, 0.0, 0.0, 0.0, 0.0, 0.0, 0.0, 0.0, 0.0, 0.0, 0.2149, 0.6981, 0.2149, 0.7091, 0.2409, 0.734, 0.2409, 0.7318, 0.1947, 0.7177, 0.2025, 0.7133, 0.2384, 0.7348, 0.2369, 0.7357, 0.2025, 0.7301, 0.1947, 0.7305, 0.2369, 0.7382, 0.2384, 0.7382, 0.2025, 0.7133, 0.2149, 0.6981, 0.2409, 0.7318, 0.2384, 0.7348])
me_cube_001.materials.append(mat_mat_body)
me_cube_001.use_remesh_preserve_volume = False
me_cube_001.use_remesh_preserve_attributes = False
me_cube_001.use_mirror_vertex_groups = False
me_cube_001.update()
me_cylinder_001 = bpy.data.meshes.new('Cylinder.001')
me_cylinder_001.from_pydata([(-1.5, 0.2, -1.132e-07), (1.5, 0.2, 1.132e-07), (-1.5, 0.1962, -0.03902), (1.5, 0.1962, -0.03902), (-1.5, 0.1848, -0.07654), (1.5, 0.1848, -0.07654), (-1.5, 0.1663, -0.1111), (1.5, 0.1663, -0.1111), (-1.5, 0.1414, -0.1414), (1.5, 0.1414, -0.1414), (-1.5, 0.1111, -0.1663), (1.5, 0.1111, -0.1663), (-1.5, 0.07654, -0.1848), (1.5, 0.07654, -0.1848), (-1.5, 0.03902, -0.1962), (1.5, 0.03902, -0.1962), (-1.5, 1.51e-08, -0.2), (1.5, 1.51e-08, -0.2), (-1.5, -0.03902, -0.1962), (1.5, -0.03902, -0.1962), (-1.5, -0.07654, -0.1848), (1.5, -0.07654, -0.1848), (-1.5, -0.1111, -0.1663), (1.5, -0.1111, -0.1663), (-1.5, -0.1414, -0.1414), (1.5, -0.1414, -0.1414), (-1.5, -0.1663, -0.1111), (1.5, -0.1663, -0.1111), (-1.5, -0.1848, -0.07654), (1.5, -0.1848, -0.07654), (-1.5, -0.1962, -0.03902), (1.5, -0.1962, -0.03902), (-1.5, -0.2, -4.808e-08), (1.5, -0.2, 1.784e-07), (-1.5, -0.1962, 0.03902), (1.5, -0.1962, 0.03902), (-1.5, -0.1848, 0.07654), (1.5, -0.1848, 0.07654), (-1.5, -0.1663, 0.1111), (1.5, -0.1663, 0.1111), (-1.5, -0.1414, 0.1414), (1.5, -0.1414, 0.1414), (-1.5, -0.1111, 0.1663), (1.5, -0.1111, 0.1663), (-1.5, -0.07654, 0.1848), (1.5, -0.07654, 0.1848), (-1.5, -0.03902, 0.1962), (1.5, -0.03902, 0.1962), (-1.5, 1.931e-07, 0.2), (1.5, 1.931e-07, 0.2), (-1.5, 0.03902, 0.1962), (1.5, 0.03902, 0.1962), (-1.5, 0.07654, 0.1848), (1.5, 0.07654, 0.1848), (-1.5, 0.1111, 0.1663), (1.5, 0.1111, 0.1663), (-1.5, 0.1414, 0.1414), (1.5, 0.1414, 0.1414), (-1.5, 0.1663, 0.1111), (1.5, 0.1663, 0.1111), (-1.5, 0.1848, 0.07654), (1.5, 0.1848, 0.07654), (-1.5, 0.1962, 0.03902), (1.5, 0.1962, 0.03902), (-1.05, -1.0, 9.954e-08), (-1.35, -1.0, -9.954e-08), (-1.05, -0.9511, -0.309), (-1.35, -0.9511, -0.309), (-1.05, -0.809, -0.5878), (-1.35, -0.809, -0.5878), (-1.05, -0.5878, -0.809), (-1.35, -0.5878, -0.809), (-1.05, -0.309, -0.9511), (-1.35, -0.309, -0.9511), (-1.05, 9.259e-08, -1.0), (-1.35, -5.165e-09, -1.0), (-1.05, 0.309, -0.9511), (-1.35, 0.309, -0.9511), (-1.05, 0.5878, -0.809), (-1.35, 0.5878, -0.809), (-1.05, 0.809, -0.5878), (-1.35, 0.809, -0.5878), (-1.05, 0.9511, -0.309), (-1.35, 0.9511, -0.309), (-1.05, 1.0, 4.254e-07), (-1.35, 1.0, 2.263e-07), (-1.05, 0.9511, 0.309), (-1.35, 0.9511, 0.309), (-1.05, 0.809, 0.5878), (-1.35, 0.809, 0.5878), (-1.05, 0.5878, 0.809), (-1.35, 0.5878, 0.809), (-1.05, 0.309, 0.9511), (-1.35, 0.309, 0.9511), (-1.05, -9.167e-07, 1.0), (-1.35, -1.014e-06, 1.0), (-1.05, -0.309, 0.9511), (-1.35, -0.309, 0.9511), (-1.05, -0.5878, 0.809), (-1.35, -0.5878, 0.809), (-1.05, -0.809, 0.5878), (-1.35, -0.809, 0.5878), (-1.05, -0.9511, 0.309), (-1.35, -0.9511, 0.309), (-1.409, -0.8759, -0.2846), (-1.409, -0.921, -1.141e-07), (-1.409, -0.8759, 0.2846), (-1.409, -0.7451, 0.5413), (-1.409, -0.6658, 0.6206), (-1.409, -0.6658, -0.6206), (-1.409, -0.7451, -0.5413), (-1.409, 0.07806, -0.9086), (-1.409, 0.07806, 0.9086), (-1.409, 0.2846, 0.8759), (-1.409, 0.5097, 0.7612), (-1.409, 0.5097, -0.7612), (-1.409, 0.2846, -0.8759), (-1.409, 0.6658, -0.6206), (-1.409, 0.6658, 0.6206), (-1.409, 0.7451, 0.5413), (-1.409, 0.8759, 0.2846), (-1.409, 0.921, 1.558e-07), (-1.409, 0.8759, -0.2846), (-1.409, 0.7451, -0.5413), (-1.409, -0.5097, -0.7612), (-1.409, -0.5097, 0.7612), (-1.409, -0.2846, 0.8759), (-1.409, -0.07806, 0.9086), (-1.409, -0.07806, -0.9086), (-1.409, -0.2846, -0.8759), (1.05, 1.0, -9.954e-08), (1.35, 1.0, 9.954e-08), (1.05, 0.9511, -0.309), (1.35, 0.9511, -0.309), (1.05, 0.809, -0.5878), (1.35, 0.809, -0.5878), (1.05, 0.5878, -0.809), (1.35, 0.5878, -0.809), (1.05, 0.309, -0.9511), (1.35, 0.309, -0.9511), (1.05, -4.371e-08, -1.0), (1.35, -4.371e-08, -1.0), (1.05, -0.309, -0.9511), (1.35, -0.309, -0.9511), (1.05, -0.5878, -0.809), (1.35, -0.5878, -0.809), (1.05, -0.809, -0.5878), (1.35, -0.809, -0.5878), (1.05, -0.9511, -0.309), (1.35, -0.9511, -0.309), (1.05, -1.0, 2.263e-07), (1.35, -1.0, 4.254e-07), (1.05, -0.9511, 0.309), (1.35, -0.9511, 0.309), (1.05, -0.809, 0.5878), (1.35, -0.809, 0.5878), (1.05, -0.5878, 0.809), (1.35, -0.5878, 0.809), (1.05, -0.309, 0.9511), (1.35, -0.309, 0.9511), (1.05, 9.656e-07, 1.0), (1.35, 9.656e-07, 1.0), (1.05, 0.309, 0.9511), (1.35, 0.309, 0.9511), (1.05, 0.5878, 0.809), (1.35, 0.5878, 0.809), (1.05, 0.809, 0.5878), (1.35, 0.809, 0.5878), (1.05, 0.9511, 0.309), (1.35, 0.9511, 0.309), (1.409, 0.8759, -0.2846), (1.409, 0.921, 1.63e-07), (1.409, 0.8759, 0.2846), (1.409, 0.7451, 0.5413), (1.409, 0.6658, 0.6206), (1.409, 0.6658, -0.6206), (1.409, 0.7451, -0.5413), (1.409, -0.07806, -0.9086), (1.409, -0.07806, 0.9086), (1.409, -0.2846, 0.8759), (1.409, -0.5097, 0.7612), (1.409, -0.5097, -0.7612), (1.409, -0.2846, -0.8759), (1.409, -0.6658, -0.6206), (1.409, -0.6658, 0.6206), (1.409, -0.7451, 0.5413), (1.409, -0.8759, 0.2846), (1.409, -0.921, 4.329e-07), (1.409, -0.8759, -0.2846), (1.409, -0.7451, -0.5413), (1.409, 0.5097, -0.7612), (1.409, 0.5097, 0.7612), (1.409, 0.2846, 0.8759), (1.409, 0.07806, 0.9086), (1.409, 0.07806, -0.9086), (1.409, 0.2846, -0.8759)], [], [(0, 1, 3, 2), (2, 3, 5, 4), (4, 5, 7, 6), (6, 7, 9, 8), (8, 9, 11, 10), (10, 11, 13, 12), (12, 13, 15, 14), (14, 15, 17, 16), (16, 17, 19, 18), (18, 19, 21, 20), (20, 21, 23, 22), (22, 23, 25, 24), (24, 25, 27, 26), (26, 27, 29, 28), (28, 29, 31, 30), (30, 31, 33, 32), (32, 33, 35, 34), (34, 35, 37, 36), (36, 37, 39, 38), (38, 39, 41, 40), (40, 41, 43, 42), (42, 43, 45, 44), (44, 45, 47, 46), (46, 47, 49, 48), (48, 49, 51, 50), (50, 51, 53, 52), (52, 53, 55, 54), (54, 55, 57, 56), (56, 57, 59, 58), (58, 59, 61, 60), (3, 1, 63, 61, 59, 57, 55, 53, 51, 49, 47, 45, 43, 41, 39, 37, 35, 33, 31, 29, 27, 25, 23, 21, 19, 17, 15, 13, 11, 9, 7, 5), (60, 61, 63, 62), (62, 63, 1, 0), (0, 2, 4, 6, 8, 10, 12, 14, 16, 18, 20, 22, 24, 26, 28, 30, 32, 34, 36, 38, 40, 42, 44, 46, 48, 50, 52, 54, 56, 58, 60, 62), (64, 65, 67, 66), (66, 67, 69, 68), (68, 69, 71, 70), (70, 71, 73, 72), (72, 73, 75, 74), (74, 75, 77, 76), (76, 77, 79, 78), (78, 79, 81, 80), (80, 81, 83, 82), (82, 83, 85, 84), (84, 85, 87, 86), (86, 87, 89, 88), (88, 89, 91, 90), (90, 91, 93, 92), (92, 93, 95, 94), (94, 95, 97, 96), (96, 97, 99, 98), (98, 99, 101, 100), (104, 105, 106, 107, 108, 109, 110), (100, 101, 103, 102), (102, 103, 65, 64), (64, 66, 68, 70, 72, 74, 76, 78, 80, 82, 84, 86, 88, 90, 92, 94, 96, 98, 100, 102), (111, 112, 113, 114, 115, 116), (117, 118, 119, 120, 121, 122, 123), (124, 125, 126, 127, 128, 129), (67, 65, 105, 104), (65, 103, 106, 105), (103, 101, 107, 106), (101, 99, 108, 107), (99, 71, 109, 108), (71, 69, 110, 109), (69, 67, 104, 110), (75, 95, 112, 111), (95, 93, 113, 112), (93, 91, 114, 113), (91, 79, 115, 114), (79, 77, 116, 115), (77, 75, 111, 116), (79, 91, 118, 117), (91, 89, 119, 118), (89, 87, 120, 119), (87, 85, 121, 120), (85, 83, 122, 121), (83, 81, 123, 122), (81, 79, 117, 123), (71, 99, 125, 124), (99, 97, 126, 125), (97, 95, 127, 126), (95, 75, 128, 127), (75, 73, 129, 128), (73, 71, 124, 129), (130, 131, 133, 132), (132, 133, 135, 134), (134, 135, 137, 136), (136, 137, 139, 138), (138, 139, 141, 140), (140, 141, 143, 142), (142, 143, 145, 144), (144, 145, 147, 146), (146, 147, 149, 148), (148, 149, 151, 150), (150, 151, 153, 152), (152, 153, 155, 154), (154, 155, 157, 156), (156, 157, 159, 158), (158, 159, 161, 160), (160, 161, 163, 162), (162, 163, 165, 164), (164, 165, 167, 166), (170, 171, 172, 173, 174, 175, 176), (166, 167, 169, 168), (168, 169, 131, 130), (130, 132, 134, 136, 138, 140, 142, 144, 146, 148, 150, 152, 154, 156, 158, 160, 162, 164, 166, 168), (177, 178, 179, 180, 181, 182), (183, 184, 185, 186, 187, 188, 189), (190, 191, 192, 193, 194, 195), (133, 131, 171, 170), (131, 169, 172, 171), (169, 167, 173, 172), (167, 165, 174, 173), (165, 137, 175, 174), (137, 135, 176, 175), (135, 133, 170, 176), (141, 161, 178, 177), (161, 159, 179, 178), (159, 157, 180, 179), (157, 145, 181, 180), (145, 143, 182, 181), (143, 141, 177, 182), (145, 157, 184, 183), (157, 155, 185, 184), (155, 153, 186, 185), (153, 151, 187, 186), (151, 149, 188, 187), (149, 147, 189, 188), (147, 145, 183, 189), (137, 165, 191, 190), (165, 163, 192, 191), (163, 161, 193, 192), (161, 141, 194, 193), (141, 139, 195, 194), (139, 137, 190, 195)])
_uv = me_cylinder_001.uv_layers.new(name='UVMap')
_uv.uv.foreach_set('vector', [0.443, 0.4359, 0.4424, 0.4365, 0.4423, 0.4347, 0.4428, 0.4341, 0.4428, 0.4341, 0.4423, 0.4347, 0.4417, 0.4329, 0.4423, 0.4323, 0.4423, 0.4323, 0.4417, 0.4329, 0.4408, 0.4313, 0.4414, 0.4307, 0.4414, 0.4307, 0.4408, 0.4313, 0.4397, 0.4299, 0.4403, 0.4293, 0.4403, 0.4293, 0.4397, 0.4299, 0.4382, 0.4287, 0.4388, 0.4281, 0.4388, 0.4281, 0.4382, 0.4287, 0.4366, 0.4278, 0.4372, 0.4272, 0.4372, 0.4272, 0.4366, 0.4278, 0.4349, 0.4273, 0.4354, 0.4267, 0.4354, 0.4267, 0.4349, 0.4273, 0.433, 0.4271, 0.4336, 0.4265, 0.4336, 0.4265, 0.433, 0.4271, 0.4312, 0.4273, 0.4318, 0.4267, 0.4318, 0.4267, 0.4312, 0.4273, 0.4294, 0.4278, 0.43, 0.4272, 0.43, 0.4272, 0.4294, 0.4278, 0.4278, 0.4287, 0.4284, 0.4281, 0.4284, 0.4281, 0.4278, 0.4287, 0.4264, 0.4299, 0.427, 0.4293, 0.427, 0.4293, 0.4264, 0.4299, 0.4252, 0.4313, 0.4258, 0.4307, 0.4258, 0.4307, 0.4252, 0.4313, 0.4243, 0.4329, 0.4249, 0.4323, 0.4249, 0.4323, 0.4243, 0.4329, 0.4238, 0.4347, 0.4244, 0.4341, 0.4244, 0.4341, 0.4238, 0.4347, 0.4236, 0.4365, 0.4242, 0.4359, 0.4242, 0.4359, 0.4236, 0.4365, 0.4238, 0.4383, 0.4244, 0.4378, 0.4244, 0.4378, 0.4238, 0.4383, 0.4243, 0.4401, 0.4249, 0.4395, 0.4249, 0.4395, 0.4243, 0.4401, 0.4252, 0.4417, 0.4258, 0.4411, 0.4258, 0.4411, 0.4252, 0.4417, 0.4264, 0.4432, 0.427, 0.4426, 0.427, 0.4426, 0.4264, 0.4432, 0.4278, 0.4443, 0.4284, 0.4437, 0.4284, 0.4437, 0.4278, 0.4443, 0.4294, 0.4452, 0.43, 0.4446, 0.43, 0.4446, 0.4294, 0.4452, 0.4312, 0.4457, 0.4318, 0.4452, 0.4318, 0.4452, 0.4312, 0.4457, 0.433, 0.4459, 0.4336, 0.4453, 0.4336, 0.4453, 0.433, 0.4459, 0.4349, 0.4457, 0.4354, 0.4452, 0.4354, 0.4452, 0.4349, 0.4457, 0.4366, 0.4452, 0.4372, 0.4446, 0.4372, 0.4446, 0.4366, 0.4452, 0.4382, 0.4443, 0.4388, 0.4437, 0.4388, 0.4437, 0.4382, 0.4443, 0.4397, 0.4432, 0.4403, 0.4426, 0.4403, 0.4426, 0.4397, 0.4432, 0.4408, 0.4417, 0.4414, 0.4411, 0.4414, 0.4411, 0.4408, 0.4417, 0.4417, 0.4401, 0.4423, 0.4395, 0.4423, 0.4347, 0.4424, 0.4365, 0.4423, 0.4383, 0.4417, 0.4401, 0.4408, 0.4417, 0.4397, 0.4432, 0.4382, 0.4443, 0.4366, 0.4452, 0.4349, 0.4457, 0.433, 0.4459, 0.4312, 0.4457, 0.4294, 0.4452, 0.4278, 0.4443, 0.4264, 0.4432, 0.4252, 0.4417, 0.4243, 0.4401, 0.4238, 0.4383, 0.4236, 0.4365, 0.4238, 0.4347, 0.4243, 0.4329, 0.4252, 0.4313, 0.4264, 0.4299, 0.4278, 0.4287, 0.4294, 0.4278, 0.4312, 0.4273, 0.433, 0.4271, 0.4349, 0.4273, 0.4366, 0.4278, 0.4382, 0.4287, 0.4397, 0.4299, 0.4408, 0.4313, 0.4417, 0.4329, 0.4423, 0.4395, 0.4417, 0.4401, 0.4423, 0.4383, 0.4428, 0.4378, 0.4428, 0.4378, 0.4423, 0.4383, 0.4424, 0.4365, 0.443, 0.4359, 0.443, 0.4359, 0.4428, 0.4341, 0.4423, 0.4323, 0.4414, 0.4307, 0.4403, 0.4293, 0.4388, 0.4281, 0.4372, 0.4272, 0.4354, 0.4267, 0.4336, 0.4265, 0.4318, 0.4267, 0.43, 0.4272, 0.4284, 0.4281, 0.427, 0.4293, 0.4258, 0.4307, 0.4249, 0.4323, 0.4244, 0.4341, 0.4242, 0.4359, 0.4244, 0.4378, 0.4249, 0.4395, 0.4258, 0.4411, 0.427, 0.4426, 0.4284, 0.4437, 0.43, 0.4446, 0.4318, 0.4452, 0.4336, 0.4453, 0.4354, 0.4452, 0.4372, 0.4446, 0.4388, 0.4437, 0.4403, 0.4426, 0.4414, 0.4411, 0.4423, 0.4395, 0.4428, 0.4378, 0.3865, 0.436, 0.3865, 0.4359, 0.3888, 0.4214, 0.3888, 0.4215, 0.3888, 0.4215, 0.3888, 0.4214, 0.3955, 0.4083, 0.3954, 0.4083, 0.3954, 0.4083, 0.3955, 0.4083, 0.4059, 0.3979, 0.4059, 0.3979, 0.4059, 0.3979, 0.4059, 0.3979, 0.419, 0.3912, 0.419, 0.3912, 0.419, 0.3912, 0.419, 0.3912, 0.4336, 0.3889, 0.4335, 0.3889, 0.4335, 0.3889, 0.4336, 0.3889, 0.4481, 0.3912, 0.4481, 0.3912, 0.4481, 0.3912, 0.4481, 0.3912, 0.4612, 0.3979, 0.4612, 0.3979, 0.4612, 0.3979, 0.4612, 0.3979, 0.4717, 0.4083, 0.4716, 0.4083, 0.4716, 0.4083, 0.4717, 0.4083, 0.4783, 0.4214, 0.4783, 0.4215, 0.4783, 0.4215, 0.4783, 0.4214, 0.4806, 0.436, 0.4806, 0.436, 0.4806, 0.436, 0.4806, 0.436, 0.4783, 0.4505, 0.4783, 0.4506, 0.4783, 0.4506, 0.4783, 0.4505, 0.4717, 0.4636, 0.4716, 0.4637, 0.4716, 0.4637, 0.4717, 0.4636, 0.4612, 0.474, 0.4612, 0.4741, 0.4612, 0.4741, 0.4612, 0.474, 0.4481, 0.4807, 0.4481, 0.4808, 0.4481, 0.4808, 0.4481, 0.4807, 0.4336, 0.483, 0.4335, 0.4831, 0.4335, 0.4831, 0.4336, 0.483, 0.419, 0.4807, 0.419, 0.4808, 0.419, 0.4808, 0.419, 0.4807, 0.4059, 0.474, 0.4059, 0.4741, 0.4059, 0.4741, 0.4059, 0.474, 0.3955, 0.4636, 0.3954, 0.4637, 0.3924, 0.4225, 0.3903, 0.4359, 0.3924, 0.4493, 0.3985, 0.4614, 0.4023, 0.4651, 0.4023, 0.4067, 0.3985, 0.4105, 0.3954, 0.4637, 0.3955, 0.4636, 0.3888, 0.4505, 0.3888, 0.4506, 0.3888, 0.4506, 0.3888, 0.4505, 0.3865, 0.4359, 0.3865, 0.436, 0.3865, 0.436, 0.3888, 0.4215, 0.3954, 0.4083, 0.4059, 0.3979, 0.419, 0.3912, 0.4335, 0.3889, 0.4481, 0.3912, 0.4612, 0.3979, 0.4716, 0.4083, 0.4783, 0.4215, 0.4806, 0.436, 0.4783, 0.4506, 0.4716, 0.4637, 0.4612, 0.4741, 0.4481, 0.4808, 0.4335, 0.4831, 0.419, 0.4808, 0.4059, 0.4741, 0.3954, 0.4637, 0.3888, 0.4506, 0.4373, 0.3932, 0.4373, 0.4787, 0.447, 0.4772, 0.4576, 0.4718, 0.4576, 0.4001, 0.447, 0.3947, 0.4649, 0.4067, 0.4649, 0.4651, 0.4687, 0.4614, 0.4748, 0.4493, 0.4769, 0.4359, 0.4748, 0.4225, 0.4687, 0.4105, 0.4096, 0.4001, 0.4096, 0.4718, 0.4202, 0.4772, 0.4299, 0.4787, 0.4299, 0.3932, 0.4202, 0.3947, 0.3888, 0.4214, 0.3865, 0.4359, 0.3903, 0.4359, 0.3924, 0.4225, 0.3865, 0.4359, 0.3888, 0.4505, 0.3924, 0.4493, 0.3903, 0.4359, 0.3888, 0.4505, 0.3955, 0.4636, 0.3985, 0.4614, 0.3924, 0.4493, 0.3955, 0.4636, 0.4059, 0.474, 0.4023, 0.4651, 0.3985, 0.4614, 0.4059, 0.474, 0.4059, 0.3979, 0.4023, 0.4067, 0.4023, 0.4651, 0.4059, 0.3979, 0.3955, 0.4083, 0.3985, 0.4105, 0.4023, 0.4067, 0.3955, 0.4083, 0.3888, 0.4214, 0.3924, 0.4225, 0.3985, 0.4105, 0.4336, 0.3889, 0.4336, 0.483, 0.4373, 0.4787, 0.4373, 0.3932, 0.4336, 0.483, 0.4481, 0.4807, 0.447, 0.4772, 0.4373, 0.4787, 0.4481, 0.4807, 0.4612, 0.474, 0.4576, 0.4718, 0.447, 0.4772, 0.4612, 0.474, 0.4612, 0.3979, 0.4576, 0.4001, 0.4576, 0.4718, 0.4612, 0.3979, 0.4481, 0.3912, 0.447, 0.3947, 0.4576, 0.4001, 0.4481, 0.3912, 0.4336, 0.3889, 0.4373, 0.3932, 0.447, 0.3947, 0.4612, 0.3979, 0.4612, 0.474, 0.4649, 0.4651, 0.4649, 0.4067, 0.4612, 0.474, 0.4717, 0.4636, 0.4687, 0.4614, 0.4649, 0.4651, 0.4717, 0.4636, 0.4783, 0.4505, 0.4748, 0.4493, 0.4687, 0.4614, 0.4783, 0.4505, 0.4806, 0.436, 0.4769, 0.4359, 0.4748, 0.4493, 0.4806, 0.436, 0.4783, 0.4214, 0.4748, 0.4225, 0.4769, 0.4359, 0.4783, 0.4214, 0.4717, 0.4083, 0.4687, 0.4105, 0.4748, 0.4225, 0.4717, 0.4083, 0.4612, 0.3979, 0.4649, 0.4067, 0.4687, 0.4105, 0.4059, 0.3979, 0.4059, 0.474, 0.4096, 0.4718, 0.4096, 0.4001, 0.4059, 0.474, 0.419, 0.4807, 0.4202, 0.4772, 0.4096, 0.4718, 0.419, 0.4807, 0.4336, 0.483, 0.4299, 0.4787, 0.4202, 0.4772, 0.4336, 0.483, 0.4336, 0.3889, 0.4299, 0.3932, 0.4299, 0.4787, 0.4336, 0.3889, 0.419, 0.3912, 0.4202, 0.3947, 0.4299, 0.3932, 0.419, 0.3912, 0.4059, 0.3979, 0.4096, 0.4001, 0.4202, 0.3947, 0.4802, 0.4364, 0.4801, 0.4365, 0.4778, 0.4219, 0.4779, 0.4219, 0.4779, 0.4219, 0.4778, 0.4219, 0.4711, 0.4088, 0.4712, 0.4088, 0.4712, 0.4088, 0.4711, 0.4088, 0.4607, 0.3984, 0.4608, 0.3983, 0.4608, 0.3983, 0.4607, 0.3984, 0.4476, 0.3917, 0.4477, 0.3917, 0.4477, 0.3917, 0.4476, 0.3917, 0.433, 0.3894, 0.4331, 0.3894, 0.4331, 0.3894, 0.433, 0.3894, 0.4185, 0.3917, 0.4186, 0.3917, 0.4186, 0.3917, 0.4185, 0.3917, 0.4054, 0.3984, 0.4054, 0.3983, 0.4054, 0.3983, 0.4054, 0.3984, 0.395, 0.4088, 0.395, 0.4088, 0.395, 0.4088, 0.395, 0.4088, 0.3883, 0.4219, 0.3883, 0.4219, 0.3883, 0.4219, 0.3883, 0.4219, 0.386, 0.4365, 0.386, 0.4364, 0.386, 0.4364, 0.386, 0.4365, 0.3883, 0.451, 0.3883, 0.451, 0.3883, 0.451, 0.3883, 0.451, 0.395, 0.4641, 0.395, 0.4641, 0.395, 0.4641, 0.395, 0.4641, 0.4054, 0.4746, 0.4054, 0.4745, 0.4054, 0.4745, 0.4054, 0.4746, 0.4185, 0.4812, 0.4186, 0.4812, 0.4186, 0.4812, 0.4185, 0.4812, 0.433, 0.4835, 0.4331, 0.4835, 0.4331, 0.4835, 0.433, 0.4835, 0.4476, 0.4812, 0.4477, 0.4812, 0.4477, 0.4812, 0.4476, 0.4812, 0.4607, 0.4746, 0.4608, 0.4745, 0.4608, 0.4745, 0.4607, 0.4746, 0.4711, 0.4641, 0.4712, 0.4641, 0.4743, 0.4231, 0.4764, 0.4365, 0.4743, 0.4499, 0.4681, 0.462, 0.4644, 0.4657, 0.4644, 0.4073, 0.4681, 0.411, 0.4712, 0.4641, 0.4711, 0.4641, 0.4778, 0.451, 0.4779, 0.451, 0.4779, 0.451, 0.4778, 0.451, 0.4801, 0.4365, 0.4802, 0.4364, 0.4802, 0.4364, 0.4779, 0.4219, 0.4712, 0.4088, 0.4608, 0.3983, 0.4477, 0.3917, 0.4331, 0.3894, 0.4186, 0.3917, 0.4054, 0.3983, 0.395, 0.4088, 0.3883, 0.4219, 0.386, 0.4364, 0.3883, 0.451, 0.395, 0.4641, 0.4054, 0.4745, 0.4186, 0.4812, 0.4331, 0.4835, 0.4477, 0.4812, 0.4608, 0.4745, 0.4712, 0.4641, 0.4779, 0.451, 0.4294, 0.3937, 0.4294, 0.4793, 0.4196, 0.4777, 0.409, 0.4723, 0.409, 0.4007, 0.4196, 0.3953, 0.4017, 0.4073, 0.4017, 0.4657, 0.398, 0.462, 0.3918, 0.4499, 0.3897, 0.4365, 0.3918, 0.4231, 0.398, 0.411, 0.457, 0.4007, 0.457, 0.4723, 0.4464, 0.4777, 0.4367, 0.4793, 0.4367, 0.3937, 0.4464, 0.3953, 0.4778, 0.4219, 0.4801, 0.4365, 0.4764, 0.4365, 0.4743, 0.4231, 0.4801, 0.4365, 0.4778, 0.451, 0.4743, 0.4499, 0.4764, 0.4365, 0.4778, 0.451, 0.4711, 0.4641, 0.4681, 0.462, 0.4743, 0.4499, 0.4711, 0.4641, 0.4607, 0.4746, 0.4644, 0.4657, 0.4681, 0.462, 0.4607, 0.4746, 0.4607, 0.3984, 0.4644, 0.4073, 0.4644, 0.4657, 0.4607, 0.3984, 0.4711, 0.4088, 0.4681, 0.411, 0.4644, 0.4073, 0.4711, 0.4088, 0.4778, 0.4219, 0.4743, 0.4231, 0.4681, 0.411, 0.433, 0.3894, 0.433, 0.4835, 0.4294, 0.4793, 0.4294, 0.3937, 0.433, 0.4835, 0.4185, 0.4812, 0.4196, 0.4777, 0.4294, 0.4793, 0.4185, 0.4812, 0.4054, 0.4746, 0.409, 0.4723, 0.4196, 0.4777, 0.4054, 0.4746, 0.4054, 0.3984, 0.409, 0.4007, 0.409, 0.4723, 0.4054, 0.3984, 0.4185, 0.3917, 0.4196, 0.3953, 0.409, 0.4007, 0.4185, 0.3917, 0.433, 0.3894, 0.4294, 0.3937, 0.4196, 0.3953, 0.4054, 0.3984, 0.4054, 0.4746, 0.4017, 0.4657, 0.4017, 0.4073, 0.4054, 0.4746, 0.395, 0.4641, 0.398, 0.462, 0.4017, 0.4657, 0.395, 0.4641, 0.3883, 0.451, 0.3918, 0.4499, 0.398, 0.462, 0.3883, 0.451, 0.386, 0.4365, 0.3897, 0.4365, 0.3918, 0.4499, 0.386, 0.4365, 0.3883, 0.4219, 0.3918, 0.4231, 0.3897, 0.4365, 0.3883, 0.4219, 0.395, 0.4088, 0.398, 0.411, 0.3918, 0.4231, 0.395, 0.4088, 0.4054, 0.3984, 0.4017, 0.4073, 0.398, 0.411, 0.4607, 0.3984, 0.4607, 0.4746, 0.457, 0.4723, 0.457, 0.4007, 0.4607, 0.4746, 0.4476, 0.4812, 0.4464, 0.4777, 0.457, 0.4723, 0.4476, 0.4812, 0.433, 0.4835, 0.4367, 0.4793, 0.4464, 0.4777, 0.433, 0.4835, 0.433, 0.3894, 0.4367, 0.3937, 0.4367, 0.4793, 0.433, 0.3894, 0.4476, 0.3917, 0.4464, 0.3953, 0.4367, 0.3937, 0.4476, 0.3917, 0.4607, 0.3984, 0.457, 0.4007, 0.4464, 0.3953])
me_cylinder_001.materials.append(mat_mat_body)
me_cylinder_001.use_remesh_preserve_volume = False
me_cylinder_001.use_remesh_preserve_attributes = False
me_cylinder_001.use_mirror_vertex_groups = False
me_cylinder_001.update()
me_cube = bpy.data.meshes.new('Cube')
me_cube.from_pydata([(-0.9369, -1.937, -0.2), (-0.9369, -2.0, -0.1369), (-1.0, -1.937, -0.1369), (-0.9369, -2.0, 0.1369), (-0.9369, -1.937, 0.2), (-1.0, -1.937, 0.1369), (-0.9369, 1.937, -0.2), (-1.0, 1.937, -0.1369), (-0.9369, 2.0, -0.1369), (-0.9369, 1.937, 0.2), (-0.9369, 2.0, 0.1369), (-1.0, 1.937, 0.1369), (0.9369, -1.937, -0.2), (1.0, -1.937, -0.1369), (0.9369, -2.0, -0.1369), (0.9369, -1.937, 0.2), (0.9369, -2.0, 0.1369), (1.0, -1.937, 0.1369), (0.9369, 1.937, -0.2), (0.9369, 2.0, -0.1369), (1.0, 1.937, -0.1369), (0.9369, 1.937, 0.2), (1.0, 1.937, 0.1369), (0.9369, 2.0, 0.1369)], [], [(14, 16, 3, 1), (20, 22, 17, 13), (21, 9, 4, 15), (2, 5, 11, 7), (8, 10, 23, 19), (0, 1, 2), (3, 4, 5), (6, 7, 8), (9, 10, 11), (12, 13, 14), (15, 16, 17), (18, 19, 20), (21, 22, 23), (6, 0, 2, 7), (1, 3, 5, 2), (4, 9, 11, 5), (10, 8, 7, 11), (18, 6, 8, 19), (9, 21, 23, 10), (22, 20, 19, 23), (12, 18, 20, 13), (21, 15, 17, 22), (16, 14, 13, 17), (0, 12, 14, 1), (15, 4, 3, 16), (6, 18, 12, 0)])
_uv = me_cube.uv_layers.new(name='UVMap')
_uv.uv.foreach_set('vector', [0.1802, 0.4006, 0.1802, 0.4006, 0.1449, 0.4006, 0.1449, 0.4006, 0.1814, 0.4747, 0.1814, 0.4747, 0.1814, 0.4018, 0.1814, 0.4018, 0.1802, 0.4747, 0.1449, 0.4747, 0.1449, 0.4018, 0.1802, 0.4018, 0.1437, 0.4018, 0.1437, 0.4018, 0.1437, 0.4747, 0.1437, 0.4747, 0.1449, 0.4759, 0.1449, 0.4759, 0.1802, 0.4759, 0.1802, 0.4759, 0.1449, 0.4018, 0.1449, 0.4006, 0.1437, 0.4018, 0.1449, 0.4006, 0.1449, 0.4018, 0.1437, 0.4018, 0.1449, 0.4747, 0.1437, 0.4747, 0.1449, 0.4759, 0.1449, 0.4747, 0.1449, 0.4759, 0.1437, 0.4747, 0.1802, 0.4018, 0.1814, 0.4018, 0.1802, 0.4006, 0.1802, 0.4018, 0.1802, 0.4006, 0.1814, 0.4018, 0.1802, 0.4747, 0.1802, 0.4759, 0.1814, 0.4747, 0.1802, 0.4747, 0.1814, 0.4747, 0.1802, 0.4759, 0.1449, 0.4747, 0.1449, 0.4018, 0.1437, 0.4018, 0.1437, 0.4747, 0.1449, 0.4006, 0.1449, 0.4006, 0.1437, 0.4018, 0.1437, 0.4018, 0.1449, 0.4018, 0.1449, 0.4747, 0.1437, 0.4747, 0.1437, 0.4018, 0.1449, 0.4759, 0.1449, 0.4759, 0.1437, 0.4747, 0.1437, 0.4747, 0.1802, 0.4747, 0.1449, 0.4747, 0.1449, 0.4759, 0.1802, 0.4759, 0.1449, 0.4747, 0.1802, 0.4747, 0.1802, 0.4759, 0.1449, 0.4759, 0.1814, 0.4747, 0.1814, 0.4747, 0.1802, 0.4759, 0.1802, 0.4759, 0.1802, 0.4018, 0.1802, 0.4747, 0.1814, 0.4747, 0.1814, 0.4018, 0.1802, 0.4747, 0.1802, 0.4018, 0.1814, 0.4018, 0.1814, 0.4747, 0.1802, 0.4006, 0.1802, 0.4006, 0.1814, 0.4018, 0.1814, 0.4018, 0.1449, 0.4018, 0.1802, 0.4018, 0.1802, 0.4006, 0.1449, 0.4006, 0.1802, 0.4018, 0.1449, 0.4018, 0.1449, 0.4006, 0.1802, 0.4006, 0.1449, 0.4747, 0.1802, 0.4747, 0.1802, 0.4018, 0.1449, 0.4018])
me_cube.materials.append(mat_mat_body)
me_cube.use_remesh_preserve_volume = False
me_cube.use_remesh_preserve_attributes = False
me_cube.use_mirror_vertex_groups = False
me_cube.update()

# ---- objects
ob_lamp_001 = bpy.data.objects.new('Lamp.001', light_lamp_001)
ob_cube_001 = bpy.data.objects.new('Cube.001', me_cube_001)
ob_axle_001 = bpy.data.objects.new('axle.001', me_cylinder_001)
ob_cube = bpy.data.objects.new('Cube', me_cube)
ob_axle = bpy.data.objects.new('axle', me_cylinder_001)
ob_lamp = bpy.data.objects.new('Lamp', light_lamp)
ob_camera = bpy.data.objects.new('Camera', cam_camera)

# ---- transforms, parenting, visibility, modifiers, constraints
ob_lamp_001.location = (-3.924, 1.005, -2.096)
ob_lamp_001.rotation_euler = (-2.696, -0.3407, 1.924)
ob_lamp_001.lock_rotations_4d = False
ob_lamp_001.empty_display_type = 'ARROWS'
ob_lamp_001.color = (0.0, 0.0, 0.0, 0.0)
ob_lamp_001.lineart.crease_threshold = 0.0
ob_cube_001.location = (0.0, -1.3, 1.0)
ob_cube_001.lineart.crease_threshold = 0.0
ob_axle_001.location = (0.0, -1.3, 0.0)
ob_axle_001.lineart.crease_threshold = 0.0
ob_cube.location = (0.0, 0.0, 0.4)
ob_cube.lineart.crease_threshold = 0.0
ob_axle.location = (0.0, 1.3, 0.0)
ob_axle.lineart.crease_threshold = 0.0
ob_lamp.location = (4.076, 1.005, 5.904)
ob_lamp.rotation_euler = (0.6503, 0.05522, 1.866)
ob_lamp.lock_rotations_4d = False
ob_lamp.empty_display_type = 'ARROWS'
ob_lamp.color = (0.0, 0.0, 0.0, 0.0)
ob_lamp.lineart.crease_threshold = 0.0
ob_camera.location = (8.997, -8.208, 8.626)
ob_camera.rotation_euler = (0.9903, -1.381e-06, 0.8709)
ob_camera.lock_rotations_4d = False
ob_camera.empty_display_type = 'ARROWS'
ob_camera.color = (0.0, 0.0, 0.0, 0.0)
ob_camera.display_type = 'WIRE'
ob_camera.lineart.crease_threshold = 0.0

# ---- collection membership
col_collection_1.objects.link(ob_lamp_001)
col_collection_1.objects.link(ob_cube_001)
col_collection_1.objects.link(ob_axle_001)
col_collection_1.objects.link(ob_cube)
col_collection_1.objects.link(ob_axle)
col_collection_1.objects.link(ob_lamp)
col_collection_1.objects.link(ob_camera)

# ---- scene / render settings (as saved in the file)
scene.camera = ob_camera
scene.frame_start = 1; scene.frame_end = 250; scene.frame_set(2)
scene.render.engine = 'BLENDER_EEVEE_NEXT'
scene.render.resolution_percentage = 50
scene.render.dither_intensity = 0.0
scene.render.film_transparent = True
scene.cycles.use_denoising = False
scene.cycles.samples = 128
scene.cycles.sampling_pattern = 'TABULATED_SOBOL'
scene.cycles.use_adaptive_sampling = False
scene.cycles.use_light_tree = False
scene.cycles.blur_glossy = 0.0
scene.cycles.sample_clamp_indirect = 0.0
scene.view_settings.view_transform = 'Standard'
bpy.context.view_layer.update()
